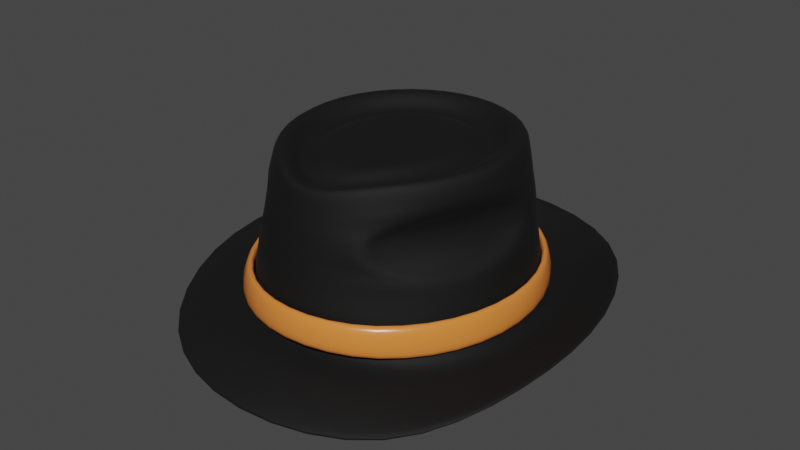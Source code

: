 # Source: Player_Hat.blend  (saved by Blender 2.93.21; exported with 4.5.12 LTS)
import bpy
from mathutils import Matrix  # noqa: F401  (used for matrix-valued properties, if any)

bpy.ops.wm.read_factory_settings(use_empty=True)
scene = bpy.context.scene
scene.name = 'Scene'

# ---- collections
col_collection = bpy.data.collections.new('Collection'); scene.collection.children.link(col_collection)

# ---- materials (node trees are filled in below, after node groups)
mat_material_001 = bpy.data.materials.new('Material.001')
mat_material_001.use_transparent_shadow = False
mat_material_002 = bpy.data.materials.new('Material.002')
mat_material_002.use_transparent_shadow = False

# ---- material node trees
mat_material_001.use_nodes = True; mat_material_001.node_tree.nodes.clear()
_N = mat_material_001.node_tree.nodes; _L = mat_material_001.node_tree.links
n0 = _N.new('ShaderNodeBsdfPrincipled'); n0.name = 'Principled BSDF'; n0.location = (10, 300)
n0.distribution = 'GGX'
n0.subsurface_method = 'BURLEY'
n0.inputs[0].default_value = (0.0, 0.0, 0.0, 1.0)
n0.inputs[2].default_value = 0.7857
n0.inputs[3].default_value = 1.45
n0.inputs[27].default_value = (0.0, 0.0, 0.0, 1.0)
n0.inputs[28].default_value = 1.0
n1 = _N.new('ShaderNodeOutputMaterial'); n1.name = 'Material Output'; n1.location = (300, 300)
_L.new(n0.outputs[0], n1.inputs[0])
n1.is_active_output = True
mat_material_002.use_nodes = True; mat_material_002.node_tree.nodes.clear()
_N = mat_material_002.node_tree.nodes; _L = mat_material_002.node_tree.links
n0 = _N.new('ShaderNodeBsdfPrincipled'); n0.name = 'Principled BSDF'; n0.location = (10, 300)
n0.distribution = 'GGX'
n0.subsurface_method = 'BURLEY'
n0.inputs[0].default_value = (0.8, 0.2355, 0.04549, 1.0)
n0.inputs[2].default_value = 0.2759
n0.inputs[3].default_value = 1.45
n0.inputs[27].default_value = (0.0, 0.0, 0.0, 1.0)
n0.inputs[28].default_value = 1.0
n1 = _N.new('ShaderNodeOutputMaterial'); n1.name = 'Material Output'; n1.location = (300, 300)
_L.new(n0.outputs[0], n1.inputs[0])
n1.is_active_output = True

# ---- world
world_world = bpy.data.worlds.new('World'); scene.world = world_world
world_world.use_nodes = True; world_world.node_tree.nodes.clear()
_N = world_world.node_tree.nodes; _L = world_world.node_tree.links
n0 = _N.new('ShaderNodeOutputWorld'); n0.name = 'World Output'; n0.location = (300, 300)
n1 = _N.new('ShaderNodeBackground'); n1.name = 'Background'; n1.location = (10, 300)
n1.inputs[0].default_value = (0.05088, 0.05088, 0.05088, 1.0)
_L.new(n1.outputs[0], n0.inputs[0])
n0.is_active_output = True
world_world.color = (0.05088, 0.05088, 0.05088)
world_world.use_sun_shadow = False
world_world.sun_shadow_jitter_overblur = 0.0

# ---- meshes
me_cylinder = bpy.data.meshes.new('Cylinder')
me_cylinder.from_pydata([(-1.073e-08, -0.1126, 1.379), (0.0, 0.8012, 0.1111), (-8.898e-10, 0.8358, 1.405), (0.6953, 0.6622, 0.1111), (0.4913, 0.6762, 1.405), (0.914, 0.2612, 0.1111), (0.7949, 0.2583, 1.405), (0.914, -0.2344, 0.1111), (0.7293, -0.3016, 1.405), (0.6941, -0.6352, 0.1154), (0.3515, -0.7064, 1.403), (-5.96e-08, -0.7982, 0.1443), (-7.203e-08, -0.8096, 1.285), (0.0, 1.434, 0.3162), (0.9748, 1.174, 0.3162), (1.366, 0.4238, 0.2544), (1.366, -0.4538, 0.2091), (0.9748, -1.148, -0.06271), (-1.788e-07, -1.436, -0.06271), (1.14, 0.3591, 0.1111), (1.14, -0.3322, 0.1111), (0.0, 1.118, 0.1111), (0.835, 0.9184, 0.1111), (0.835, -0.8915, 0.1111), (-1.192e-07, -1.118, 0.114), (0.4286, 0.59, 1.405), (-8.898e-10, 0.7293, 1.405), (0.6911, 0.2218, 1.405), (0.6194, -0.2849, 1.405), (0.2994, -0.6477, 1.396), (-6.657e-08, -0.7472, 1.285), (0.3794, 0.5222, 1.294), (-8.898e-10, 0.6455, 1.294), (0.6066, 0.1878, 1.295), (0.5389, -0.2707, 1.308), (0.2646, -0.6006, 1.318), (-6.214e-08, -0.697, 1.232), (0.145, 0.161, 1.376), (-3.378e-09, 0.2215, 1.375), (0.2239, 0.0005637, 1.377), (0.206, -0.196, 1.379), (0.1157, -0.3479, 1.382), (-3.613e-08, -0.4031, 1.383), (-8.898e-10, 0.549, 1.294), (-9.348e-10, 0.4516, 1.374), (-1.728e-09, 0.342, 1.375), (0.2043, 0.2629, 1.375), (0.2643, 0.3588, 1.374), (0.3227, 0.4441, 1.294), (0.3149, 0.04769, 1.376), (0.4097, 0.09563, 1.376), (0.5078, 0.1437, 1.297), (0.2835, -0.2193, 1.379), (0.3638, -0.2391, 1.379), (0.4494, -0.2549, 1.309), (0.1528, -0.4212, 1.383), (0.1886, -0.487, 1.38), (0.226, -0.5452, 1.32), (-4.392e-08, -0.4915, 1.364), (-5.078e-08, -0.5688, 1.328), (-5.671e-08, -0.6356, 1.251), (-1.783e-10, 0.9671, 0.3704), (0.5684, 0.7824, 0.3704), (0.9198, 0.2988, 0.3704), (0.9066, -0.3075, 0.3704), (0.5388, -0.7884, 0.3739), (-8.397e-08, -0.9582, 0.397), (-2.8e-10, 0.9483, 0.5182), (-3.816e-10, 0.9296, 0.666), (-4.833e-10, 0.9108, 0.8139), (-5.849e-10, 0.8921, 0.9617), (-6.865e-10, 0.8733, 1.109), (-7.882e-10, 0.8545, 1.257), (0.5023, 0.6913, 1.257), (0.5133, 0.7065, 1.109), (0.5243, 0.7217, 0.9617), (0.5354, 0.7369, 0.8139), (0.5464, 0.752, 0.666), (0.5574, 0.7672, 0.5182), (0.8127, 0.2641, 1.257), (0.7627, 0.1925, 1.038), (0.7721, 0.1965, 0.9416), (0.7807, 0.2002, 0.8506), (0.8841, 0.2873, 0.666), (0.9019, 0.2931, 0.5182), (0.6981, -0.3168, 1.17), (0.6707, -0.3192, 1.098), (0.6546, -0.3292, 0.9594), (0.7214, -0.3209, 0.802), (0.8559, -0.3058, 0.666), (0.8813, -0.3067, 0.5182), (0.3782, -0.7181, 1.258), (0.3873, -0.6872, 1.041), (0.4057, -0.6961, 0.9504), (0.4248, -0.7051, 0.8545), (0.4853, -0.765, 0.6685), (0.5121, -0.7767, 0.5212), (-7.374e-08, -0.8313, 1.171), (-7.544e-08, -0.8539, 1.084), (-7.715e-08, -0.8757, 0.9729), (-7.885e-08, -0.8963, 0.829), (-8.056e-08, -0.9169, 0.685), (-8.226e-08, -0.9376, 0.541), (0.8306, 0.2699, 1.109), (0.8484, 0.2757, 0.9617), (0.8662, 0.2815, 0.8139), (0.405, -0.7298, 1.11), (0.4318, -0.7416, 0.9632), (0.4585, -0.7533, 0.8158), (0.7546, -0.3024, 1.257), (0.7798, -0.3132, 0.7229)], [], [(0, 37, 38), (72, 2, 4, 73), (0, 39, 37), (73, 4, 6, 79), (0, 40, 39), (79, 6, 8, 109), (0, 41, 40), (109, 8, 10, 91), (0, 42, 41), (91, 10, 12, 97), (19, 20, 16, 15), (21, 22, 14, 13), (20, 23, 17, 16), (23, 24, 18, 17), (22, 19, 15, 14), (3, 5, 19, 22), (9, 11, 24, 23), (7, 9, 23, 20), (1, 3, 22, 21), (5, 7, 20, 19), (26, 25, 4, 2), (25, 27, 6, 4), (27, 28, 8, 6), (28, 29, 10, 8), (29, 30, 12, 10), (32, 31, 25, 26), (31, 33, 27, 25), (33, 34, 28, 27), (34, 35, 29, 28), (35, 36, 30, 29), (43, 48, 31, 32), (48, 51, 33, 31), (51, 54, 34, 33), (54, 57, 35, 34), (57, 60, 36, 35), (41, 42, 58, 55), (55, 58, 59, 56), (56, 59, 60, 57), (40, 41, 55, 52), (52, 55, 56, 53), (53, 56, 57, 54), (39, 40, 52, 49), (49, 52, 53, 50), (50, 53, 54, 51), (37, 39, 49, 46), (46, 49, 50, 47), (47, 50, 51, 48), (38, 37, 46, 45), (45, 46, 47, 44), (44, 47, 48, 43), (9, 65, 66, 11), (7, 64, 65, 9), (5, 63, 64, 7), (3, 62, 63, 5), (1, 61, 62, 3), (65, 96, 102, 66), (96, 95, 101, 102), (95, 108, 100, 101), (108, 107, 99, 100), (107, 106, 98, 99), (106, 91, 97, 98), (64, 90, 96, 65), (90, 89, 95, 96), (110, 88, 94), (88, 87, 93, 94), (87, 86, 92, 93), (109, 91, 106), (63, 84, 90, 64), (84, 83, 89, 90), (82, 88, 110), (82, 81, 87, 88), (81, 80, 86, 87), (103, 79, 109), (62, 78, 84, 63), (78, 77, 83, 84), (77, 76, 105, 83), (76, 75, 104, 105), (75, 74, 103, 104), (74, 73, 79, 103), (61, 67, 78, 62), (67, 68, 77, 78), (68, 69, 76, 77), (69, 70, 75, 76), (70, 71, 74, 75), (71, 72, 73, 74), (86, 80, 85), (86, 85, 92), (83, 105, 89), (95, 89, 108), (80, 81, 104, 103), (81, 82, 105, 104), (93, 92, 106, 107), (94, 93, 107, 108), (85, 80, 103, 109), (92, 85, 109, 106), (82, 110, 89, 105), (110, 94, 108, 89)])
me_cylinder.polygons.foreach_set('use_smooth', [True] * 97)
_uv = me_cylinder.uv_layers.new(name='UVMap')
_uv.uv.foreach_set('vector', [0.25, 0.25, 0.2938, 0.3103, 0.25, 0.3245, 1.0, 0.9429, 1.0, 1.0, 0.9, 1.0, 0.9, 0.9429, 0.25, 0.25, 0.3208, 0.273, 0.2938, 0.3103, 0.9, 0.9429, 0.9, 1.0, 0.8, 1.0, 0.8, 0.9429, 0.25, 0.25, 0.3208, 0.227, 0.3208, 0.273, 0.8, 0.9429, 0.8, 1.0, 0.7, 1.0, 0.7, 0.9429, 0.25, 0.25, 0.2938, 0.1897, 0.3208, 0.227, 0.7, 0.9429, 0.7, 1.0, 0.6, 1.0, 0.6, 0.9429, 0.25, 0.25, 0.25, 0.1755, 0.2938, 0.1897, 0.6, 0.9429, 0.6, 1.0, 0.5, 1.0, 0.5, 0.9429, 0.8, 0.5, 0.7, 0.5, 0.7, 0.5, 0.8, 0.5, 1.0, 0.5, 0.9, 0.5, 0.9, 0.5, 1.0, 0.5, 0.7, 0.5, 0.6, 0.5, 0.6, 0.5, 0.7, 0.5, 0.6, 0.5, 0.5, 0.5, 0.5, 0.5, 0.6, 0.5, 0.9, 0.5, 0.8, 0.5, 0.8, 0.5, 0.9, 0.5, 0.9, 0.5, 0.8, 0.5, 0.8, 0.5, 0.9, 0.5, 0.6, 0.5, 0.5, 0.5, 0.5, 0.5, 0.6, 0.5, 0.7, 0.5, 0.6, 0.5, 0.6, 0.5, 0.7, 0.5, 1.0, 0.5, 0.9, 0.5, 0.9, 0.5, 1.0, 0.5, 0.8, 0.5, 0.7, 0.5, 0.7, 0.5, 0.8, 0.5, 0.25, 0.4594, 0.3731, 0.4194, 0.3911, 0.4442, 0.25, 0.49, 0.3731, 0.4194, 0.4492, 0.3147, 0.4783, 0.3242, 0.3911, 0.4442, 0.4492, 0.3147, 0.4492, 0.1853, 0.4783, 0.1758, 0.4783, 0.3242, 0.4492, 0.1853, 0.3731, 0.08058, 0.3911, 0.05584, 0.4783, 0.1758, 0.3731, 0.08058, 0.25, 0.04059, 0.25, 0.01, 0.3911, 0.05584, 0.25, 0.4354, 0.3589, 0.4, 0.3731, 0.4194, 0.25, 0.4594, 0.3589, 0.4, 0.4263, 0.3073, 0.4492, 0.3147, 0.3731, 0.4194, 0.4263, 0.3073, 0.4263, 0.1927, 0.4492, 0.1853, 0.4492, 0.3147, 0.4263, 0.1927, 0.3589, 0.1, 0.3731, 0.08058, 0.4492, 0.1853, 0.3589, 0.1, 0.25, 0.06465, 0.25, 0.04059, 0.3731, 0.08058, 0.25, 0.4076, 0.3427, 0.3775, 0.3589, 0.4, 0.25, 0.4354, 0.3427, 0.3775, 0.3999, 0.2987, 0.4263, 0.3073, 0.3589, 0.4, 0.3999, 0.2987, 0.3999, 0.2013, 0.4263, 0.1927, 0.4263, 0.3073, 0.3999, 0.2013, 0.3427, 0.1225, 0.3589, 0.1, 0.4263, 0.1927, 0.3427, 0.1225, 0.25, 0.09236, 0.25, 0.06465, 0.3589, 0.1, 0.2938, 0.1897, 0.25, 0.1755, 0.25, 0.1478, 0.3101, 0.1673, 0.3101, 0.1673, 0.25, 0.1478, 0.25, 0.1201, 0.3264, 0.1449, 0.3264, 0.1449, 0.25, 0.1201, 0.25, 0.09236, 0.3427, 0.1225, 0.3208, 0.227, 0.2938, 0.1897, 0.3101, 0.1673, 0.3472, 0.2184, 0.3472, 0.2184, 0.3101, 0.1673, 0.3264, 0.1449, 0.3736, 0.2099, 0.3736, 0.2099, 0.3264, 0.1449, 0.3427, 0.1225, 0.3999, 0.2013, 0.3208, 0.273, 0.3208, 0.227, 0.3472, 0.2184, 0.3472, 0.2816, 0.3472, 0.2816, 0.3472, 0.2184, 0.3736, 0.2099, 0.3736, 0.2901, 0.3736, 0.2901, 0.3736, 0.2099, 0.3999, 0.2013, 0.3999, 0.2987, 0.2938, 0.3103, 0.3208, 0.273, 0.3472, 0.2816, 0.3101, 0.3327, 0.3101, 0.3327, 0.3472, 0.2816, 0.3736, 0.2901, 0.3264, 0.3551, 0.3264, 0.3551, 0.3736, 0.2901, 0.3999, 0.2987, 0.3427, 0.3775, 0.25, 0.3245, 0.2938, 0.3103, 0.3101, 0.3327, 0.25, 0.3522, 0.25, 0.3522, 0.3101, 0.3327, 0.3264, 0.3551, 0.25, 0.3799, 0.25, 0.3799, 0.3264, 0.3551, 0.3427, 0.3775, 0.25, 0.4076, 0.6, 0.5, 0.6, 0.6002, 0.5, 0.6002, 0.5, 0.5, 0.7, 0.5, 0.7, 0.6002, 0.6, 0.6002, 0.6, 0.5, 0.8, 0.5, 0.8, 0.6002, 0.7, 0.6002, 0.7, 0.5, 0.9, 0.5, 0.9, 0.6002, 0.8, 0.6002, 0.8, 0.5, 1.0, 0.5, 1.0, 0.6002, 0.9, 0.6002, 0.9, 0.5, 0.6, 0.6002, 0.6, 0.6573, 0.5, 0.6573, 0.5, 0.6002, 0.6, 0.6573, 0.6, 0.7144, 0.5, 0.7144, 0.5, 0.6573, 0.6, 0.7144, 0.6, 0.7715, 0.5, 0.7715, 0.5, 0.7144, 0.6, 0.7715, 0.6, 0.8287, 0.5, 0.8287, 0.5, 0.7715, 0.6, 0.8287, 0.6, 0.8858, 0.5, 0.8858, 0.5, 0.8287, 0.6, 0.8858, 0.6, 0.9429, 0.5, 0.9429, 0.5, 0.8858, 0.7, 0.6002, 0.7, 0.6573, 0.6, 0.6573, 0.6, 0.6002, 0.7, 0.6573, 0.7, 0.7144, 0.6, 0.7144, 0.6, 0.6573, 0.701, 0.7426, 0.7, 0.7715, 0.6126, 0.793, 0.7, 0.7715, 0.7, 0.8287, 0.6123, 0.8303, 0.6126, 0.793, 0.7, 0.8287, 0.7, 0.8858, 0.612, 0.8654, 0.6123, 0.8303, 0.7, 0.9429, 0.6, 0.9429, 0.6, 0.8858, 0.8, 0.6002, 0.8, 0.6573, 0.7, 0.6573, 0.7, 0.6002, 0.8, 0.6573, 0.8, 0.7144, 0.7, 0.7144, 0.7, 0.6573, 0.7876, 0.7922, 0.7, 0.7715, 0.701, 0.7426, 0.7876, 0.7922, 0.7878, 0.8274, 0.7, 0.8287, 0.7, 0.7715, 0.7878, 0.8274, 0.7881, 0.8647, 0.7, 0.8858, 0.7, 0.8287, 0.8, 0.8858, 0.8, 0.9429, 0.7, 0.9429, 0.9, 0.6002, 0.9, 0.6573, 0.8, 0.6573, 0.8, 0.6002, 0.9, 0.6573, 0.9, 0.7144, 0.8, 0.7144, 0.8, 0.6573, 0.9, 0.7144, 0.9, 0.7715, 0.8, 0.7715, 0.8, 0.7144, 0.9, 0.7715, 0.9, 0.8287, 0.8, 0.8287, 0.8, 0.7715, 0.9, 0.8287, 0.9, 0.8858, 0.8, 0.8858, 0.8, 0.8287, 0.9, 0.8858, 0.9, 0.9429, 0.8, 0.9429, 0.8, 0.8858, 1.0, 0.6002, 1.0, 0.6573, 0.9, 0.6573, 0.9, 0.6002, 1.0, 0.6573, 1.0, 0.7144, 0.9, 0.7144, 0.9, 0.6573, 1.0, 0.7144, 1.0, 0.7715, 0.9, 0.7715, 0.9, 0.7144, 1.0, 0.7715, 1.0, 0.8287, 0.9, 0.8287, 0.9, 0.7715, 1.0, 0.8287, 1.0, 0.8858, 0.9, 0.8858, 0.9, 0.8287, 1.0, 0.8858, 1.0, 0.9429, 0.9, 0.9429, 0.9, 0.8858, 0.7, 0.8858, 0.7881, 0.8647, 0.6996, 0.9154, 0.7, 0.8858, 0.6996, 0.9154, 0.612, 0.8654, 0.8, 0.7144, 0.8, 0.7715, 0.7, 0.7144, 0.6, 0.7144, 0.7, 0.7144, 0.6, 0.7715, 0.7881, 0.8647, 0.7878, 0.8274, 0.8, 0.8287, 0.8, 0.8858, 0.7878, 0.8274, 0.7876, 0.7922, 0.8, 0.7715, 0.8, 0.8287, 0.6123, 0.8303, 0.612, 0.8654, 0.6, 0.8858, 0.6, 0.8287, 0.6126, 0.793, 0.6123, 0.8303, 0.6, 0.8287, 0.6, 0.7715, 0.6996, 0.9154, 0.7881, 0.8647, 0.8, 0.8858, 0.7, 0.9429, 0.612, 0.8654, 0.6996, 0.9154, 0.7, 0.9429, 0.6, 0.8858, 0.7876, 0.7922, 0.701, 0.7426, 0.7, 0.7144, 0.8, 0.7715, 0.701, 0.7426, 0.6126, 0.793, 0.6, 0.7715, 0.7, 0.7144])
me_cylinder.materials.append(mat_material_001)
me_cylinder.use_remesh_fix_poles = True
me_cylinder.use_remesh_preserve_attributes = False
me_cylinder.update()
me_cylinder_001 = bpy.data.meshes.new('Cylinder.001')
me_cylinder_001.from_pydata([(0.0, 1.0, 0.2192), (0.5878, 0.809, 0.2192), (0.9511, 0.309, 0.2192), (0.9511, -0.309, 0.2192), (0.5858, -0.8089, 0.2235), (-8.696e-08, -0.9944, 0.2524), (-1.783e-10, 0.9671, 0.4785), (0.5684, 0.7824, 0.4785), (0.9198, 0.2988, 0.4785), (0.9066, -0.3075, 0.4785), (0.5388, -0.7884, 0.482), (-8.397e-08, -0.9582, 0.5051)], [], [(4, 10, 11, 5), (3, 9, 10, 4), (2, 8, 9, 3), (1, 7, 8, 2), (0, 6, 7, 1)])
me_cylinder_001.polygons.foreach_set('use_smooth', [True] * 5)
_uv = me_cylinder_001.uv_layers.new(name='UVMap')
_uv.uv.foreach_set('vector', [0.6, 0.5, 0.6, 0.6002, 0.5, 0.6002, 0.5, 0.5, 0.7, 0.5, 0.7, 0.6002, 0.6, 0.6002, 0.6, 0.5, 0.8, 0.5, 0.8, 0.6002, 0.7, 0.6002, 0.7, 0.5, 0.9, 0.5, 0.9, 0.6002, 0.8, 0.6002, 0.8, 0.5, 1.0, 0.5, 1.0, 0.6002, 0.9, 0.6002, 0.9, 0.5])
me_cylinder_001.materials.append(mat_material_002)
me_cylinder_001.use_remesh_fix_poles = True
me_cylinder_001.use_remesh_preserve_attributes = False
me_cylinder_001.update()

# ---- objects
ob_cylinder = bpy.data.objects.new('Cylinder', me_cylinder)
ob_cylinder_001 = bpy.data.objects.new('Cylinder.001', me_cylinder_001)

# ---- transforms, parenting, visibility, modifiers, constraints
ob_cylinder.location = (0.0, 0.0, 0.04674)
ob_cylinder.scale = (0.9098, 1.0, 0.783)
_m = ob_cylinder.modifiers.new('Mirror', 'MIRROR')
_m = ob_cylinder.modifiers.new('Solidify', 'SOLIDIFY')
_m.thickness = 0.05
_m = ob_cylinder.modifiers.new('Subdivision', 'SUBSURF')
_m.levels = 5
ob_cylinder_001.location = (0.0, 0.0, 0.04674)
ob_cylinder_001.scale = (0.8916, 0.9801, 0.7674)
_m = ob_cylinder_001.modifiers.new('Mirror', 'MIRROR')
_m = ob_cylinder_001.modifiers.new('Solidify', 'SOLIDIFY')
_m.thickness = -0.07
_m = ob_cylinder_001.modifiers.new('Subdivision', 'SUBSURF')
_m.levels = 5

# ---- collection membership
col_collection.objects.link(ob_cylinder)
col_collection.objects.link(ob_cylinder_001)

# ---- scene / render settings (as saved in the file)
scene.frame_start = 1; scene.frame_end = 250; scene.frame_set(1)
scene.render.engine = 'BLENDER_EEVEE_NEXT'
scene.render.film_transparent = True
scene.cycles.use_denoising = False
scene.cycles.samples = 512
scene.cycles.sampling_pattern = 'TABULATED_SOBOL'
scene.cycles.use_adaptive_sampling = False
scene.cycles.use_light_tree = False
scene.eevee.use_gtao = True
scene.eevee.use_raytracing = True
scene.view_settings.view_transform = 'Filmic'
bpy.context.view_layer.update()

# ---- added for rendering (the .blend has no active camera and no usable light): camera, sun
cam_auto = bpy.data.cameras.new('AutoCamera')
cam_auto.lens = 50.0
cam_auto.sensor_width = 36.0
cam_auto.clip_end = 1000.0
ob_auto_camera = bpy.data.objects.new('AutoCamera', cam_auto)
scene.collection.objects.link(ob_auto_camera)
ob_auto_camera.location = (3.72469, -4.45683, 3.53405)
ob_auto_camera.rotation_euler = (1.09748, -7.21219e-08, 0.694738)
scene.camera = ob_auto_camera
light_auto_sun = bpy.data.lights.new('AutoSun', 'SUN')
light_auto_sun.energy = 3.0
light_auto_sun.angle = 0.0523599
ob_auto_sun = bpy.data.objects.new('AutoSun', light_auto_sun)
scene.collection.objects.link(ob_auto_sun)
ob_auto_sun.rotation_euler = (0.872665, 0.174533, 0.523599)
bpy.context.view_layer.update()
